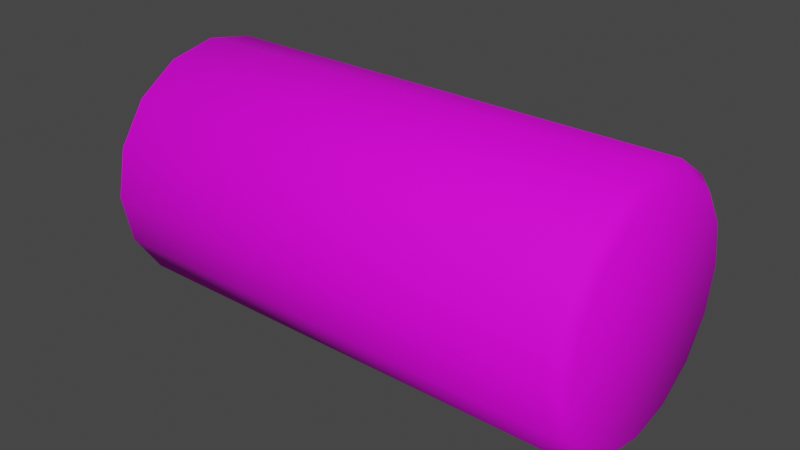 # Source: cylinder.blend  (saved by Blender 3.2.14; exported with 4.5.12 LTS)
import bpy
from mathutils import Matrix  # noqa: F401  (used for matrix-valued properties, if any)

bpy.ops.wm.read_factory_settings(use_empty=True)
scene = bpy.context.scene
scene.name = 'Scene'

# ---- collections
col_collection = bpy.data.collections.new('Collection'); scene.collection.children.link(col_collection)

# ---- images (referenced by path relative to the original .blend; pixels are not part of the script)
import os
ASSET_DIR = os.environ.get("B2B_ASSET_DIR", "")  # directory of the original .blend (textures are referenced by path, not embedded)
HERE = os.path.dirname(os.path.abspath(__file__))  # packed textures are extracted next to this script under _unpacked/

def load_image(name, relpath, width, height, colorspace="sRGB"):
    """Load a texture the original file referenced (path relative to the .blend, or extracted next to this script)."""
    p = next((c for c in (os.path.join(HERE, relpath), os.path.join(ASSET_DIR, relpath)) if relpath and os.path.exists(c)), "")
    if p:
        img = bpy.data.images.load(p, check_existing=True)
        img.name = name
    else:  # same state as the original file: an image datablock whose file is absent (Cycles renders it pink)
        img = bpy.data.images.new(name, width, height)
        img.source = "FILE"
        img.filepath = "//" + (relpath or name)
    img.colorspace_settings.name = colorspace
    return img
img_woody_tex_a_png = load_image('woody_tex_a.png', 'materials/textures/woody_tex_a.png', 1024, 1024, 'sRGB')

# ---- materials (node trees are filled in below, after node groups)
mat_wood_block_mat_a = bpy.data.materials.new('wood_block_mat_a')
mat_wood_block_mat_a.alpha_threshold = 0.0
mat_wood_block_mat_a.use_transparent_shadow = False
mat_wood_block_mat_a.line_color = (0.0, 0.0, 0.0, 1.0)

# ---- material node trees
mat_wood_block_mat_a.use_nodes = True; mat_wood_block_mat_a.node_tree.nodes.clear()
_N = mat_wood_block_mat_a.node_tree.nodes; _L = mat_wood_block_mat_a.node_tree.links
n0 = _N.new('ShaderNodeOutputMaterial'); n0.name = 'Material Output'; n0.location = (300, 300)
n1 = _N.new('ShaderNodeBsdfPrincipled'); n1.name = 'Principled BSDF'; n1.location = (10, 300)
n1.distribution = 'GGX'
n1.subsurface_method = 'RANDOM_WALK_SKIN'
n1.inputs[2].default_value = 0.8091
n1.inputs[3].default_value = 1.45
n1.inputs[13].default_value = 0.1636
n1.inputs[27].default_value = (0.0, 0.0, 0.0, 1.0)
n1.inputs[28].default_value = 1.0
n2 = _N.new('ShaderNodeTexImage'); n2.name = 'Image Texture'; n2.location = (-340, 215)
n2.image = img_woody_tex_a_png
_L.new(n1.outputs[0], n0.inputs[0])
_L.new(n2.outputs[0], n1.inputs[0])
n0.is_active_output = True

# ---- world
world_world = bpy.data.worlds.new('World'); scene.world = world_world
world_world.use_nodes = True; world_world.node_tree.nodes.clear()
_N = world_world.node_tree.nodes; _L = world_world.node_tree.links
n0 = _N.new('ShaderNodeOutputWorld'); n0.name = 'World Output'; n0.location = (300, 300)
n1 = _N.new('ShaderNodeBackground'); n1.name = 'Background'; n1.location = (10, 300)
n1.inputs[0].default_value = (0.05088, 0.05088, 0.05088, 1.0)
_L.new(n1.outputs[0], n0.inputs[0])
n0.is_active_output = True
world_world.color = (0.05088, 0.05088, 0.05088)
world_world.use_sun_shadow = False
world_world.sun_shadow_jitter_overblur = 0.0

# ---- meshes
me_cylinder = bpy.data.meshes.new('Cylinder')
me_cylinder.from_pydata([(-2.0, 1.0, 1.192e-07), (2.0, 1.0, 1.192e-07), (-2.0, 0.9239, -0.3827), (2.0, 0.9239, -0.3827), (-2.0, 0.7071, -0.7071), (2.0, 0.7071, -0.7071), (-2.0, 0.3827, -0.9239), (2.0, 0.3827, -0.9239), (-2.0, -4.371e-08, -1.0), (2.0, 2.25e-07, -1.0), (-2.0, -0.3827, -0.9239), (2.0, -0.3827, -0.9239), (-2.0, -0.7071, -0.7071), (2.0, -0.7071, -0.7071), (-2.0, -0.9239, -0.3827), (2.0, -0.9239, -0.3827), (-2.0, -1.0, 0.0), (2.0, -1.0, -1.192e-07), (-2.0, -0.9239, 0.3827), (2.0, -0.9239, 0.3827), (-2.0, -0.7071, 0.7071), (2.0, -0.7071, 0.7071), (-2.0, -0.3827, 0.9239), (2.0, -0.3827, 0.9239), (-2.0, -2.568e-07, 1.0), (2.0, 1.192e-08, 1.0), (-2.0, 0.3827, 0.9239), (2.0, 0.3827, 0.9239), (-2.0, 0.7071, 0.7071), (2.0, 0.7071, 0.7071), (-2.0, 0.9239, 0.3827), (2.0, 0.9239, 0.3827)], [], [(0, 1, 3, 2), (2, 3, 5, 4), (4, 5, 7, 6), (6, 7, 9, 8), (8, 9, 11, 10), (10, 11, 13, 12), (12, 13, 15, 14), (14, 15, 17, 16), (16, 17, 19, 18), (18, 19, 21, 20), (20, 21, 23, 22), (22, 23, 25, 24), (24, 25, 27, 26), (26, 27, 29, 28), (3, 1, 31, 29, 27, 25, 23, 21, 19, 17, 15, 13, 11, 9, 7, 5), (28, 29, 31, 30), (30, 31, 1, 0), (0, 2, 4, 6, 8, 10, 12, 14, 16, 18, 20, 22, 24, 26, 28, 30)])
me_cylinder.polygons.foreach_set('use_smooth', [True] * 18)
_uv = me_cylinder.uv_layers.new(name='UVMap')
_uv.uv.foreach_set('vector', [0.007479, 0.0004492, 0.5075, 0.0004492, 0.5075, 0.06295, 0.007479, 0.06295, 0.007479, 0.06295, 0.5075, 0.06295, 0.5075, 0.1254, 0.007479, 0.1254, 0.007479, 0.1254, 0.5075, 0.1254, 0.5075, 0.1879, 0.007479, 0.1879, 0.007479, 0.1879, 0.5075, 0.1879, 0.5075, 0.2504, 0.007479, 0.2504, 0.007479, 0.2504, 0.5075, 0.2504, 0.5075, 0.3129, 0.007479, 0.3129, 0.007479, 0.3129, 0.5075, 0.3129, 0.5075, 0.3754, 0.007479, 0.3754, 0.007479, 0.3754, 0.5075, 0.3754, 0.5075, 0.4379, 0.007479, 0.4379, 0.007479, 0.4379, 0.5075, 0.4379, 0.5075, 0.5004, 0.007479, 0.5004, 0.007479, 0.5004, 0.5075, 0.5004, 0.5075, 0.5629, 0.007479, 0.5629, 0.007479, 0.5629, 0.5075, 0.5629, 0.5075, 0.6254, 0.007479, 0.6254, 0.007479, 0.6254, 0.5075, 0.6254, 0.5075, 0.6879, 0.007479, 0.6879, 0.007479, 0.6879, 0.5075, 0.6879, 0.5075, 0.7504, 0.007479, 0.7504, 0.007479, 0.7504, 0.5075, 0.7504, 0.5075, 0.8129, 0.007479, 0.8129, 0.007479, 0.8129, 0.5075, 0.8129, 0.5075, 0.8754, 0.007479, 0.8754, 0.8409, 0.9638, 0.7491, 0.9821, 0.6573, 0.9638, 0.5794, 0.9118, 0.5274, 0.8339, 0.5091, 0.7421, 0.5274, 0.6502, 0.5794, 0.5724, 0.6573, 0.5203, 0.7491, 0.5021, 0.8409, 0.5203, 0.9188, 0.5724, 0.9708, 0.6502, 0.9891, 0.7421, 0.9708, 0.8339, 0.9188, 0.9118, 0.007479, 0.8754, 0.5075, 0.8754, 0.5075, 0.9379, 0.007479, 0.9379, 0.007479, 0.9379, 0.5075, 0.9379, 0.5075, 1.0, 0.007479, 1.0, 0.75, 0.49, 0.8418, 0.4717, 0.9197, 0.4197, 0.9717, 0.3418, 0.99, 0.25, 0.9717, 0.1582, 0.9197, 0.08029, 0.8418, 0.02827, 0.75, 0.01, 0.6582, 0.02827, 0.5803, 0.08029, 0.5283, 0.1582, 0.51, 0.25, 0.5283, 0.3418, 0.5803, 0.4197, 0.6582, 0.4717])
me_cylinder.materials.append(mat_wood_block_mat_a)
me_cylinder.update()

# ---- objects
ob_cylinder = bpy.data.objects.new('Cylinder', me_cylinder)

# ---- transforms, parenting, visibility, modifiers, constraints
ob_cylinder.location = (0.0, 0.0, 0.0)
_m = ob_cylinder.modifiers.new('Bevel', 'BEVEL')

# ---- collection membership
col_collection.objects.link(ob_cylinder)

# ---- scene / render settings (as saved in the file)
scene.frame_start = 1; scene.frame_end = 250; scene.frame_set(1)
scene.render.engine = 'BLENDER_EEVEE_NEXT'
scene.cycles.sampling_pattern = 'TABULATED_SOBOL'
scene.cycles.use_light_tree = False
scene.view_settings.view_transform = 'Filmic'
bpy.context.view_layer.update()

# ---- added for rendering (the .blend has no active camera and no usable light): camera, sun
cam_auto = bpy.data.cameras.new('AutoCamera')
cam_auto.lens = 50.0
cam_auto.sensor_width = 36.0
cam_auto.clip_end = 1000.0
ob_auto_camera = bpy.data.objects.new('AutoCamera', cam_auto)
scene.collection.objects.link(ob_auto_camera)
ob_auto_camera.location = (4.53266, -5.43919, 3.62613)
ob_auto_camera.rotation_euler = (1.09748, -7.21219e-08, 0.694738)
scene.camera = ob_auto_camera
light_auto_sun = bpy.data.lights.new('AutoSun', 'SUN')
light_auto_sun.energy = 3.0
light_auto_sun.angle = 0.0523599
ob_auto_sun = bpy.data.objects.new('AutoSun', light_auto_sun)
scene.collection.objects.link(ob_auto_sun)
ob_auto_sun.rotation_euler = (0.872665, 0.174533, 0.523599)
bpy.context.view_layer.update()
